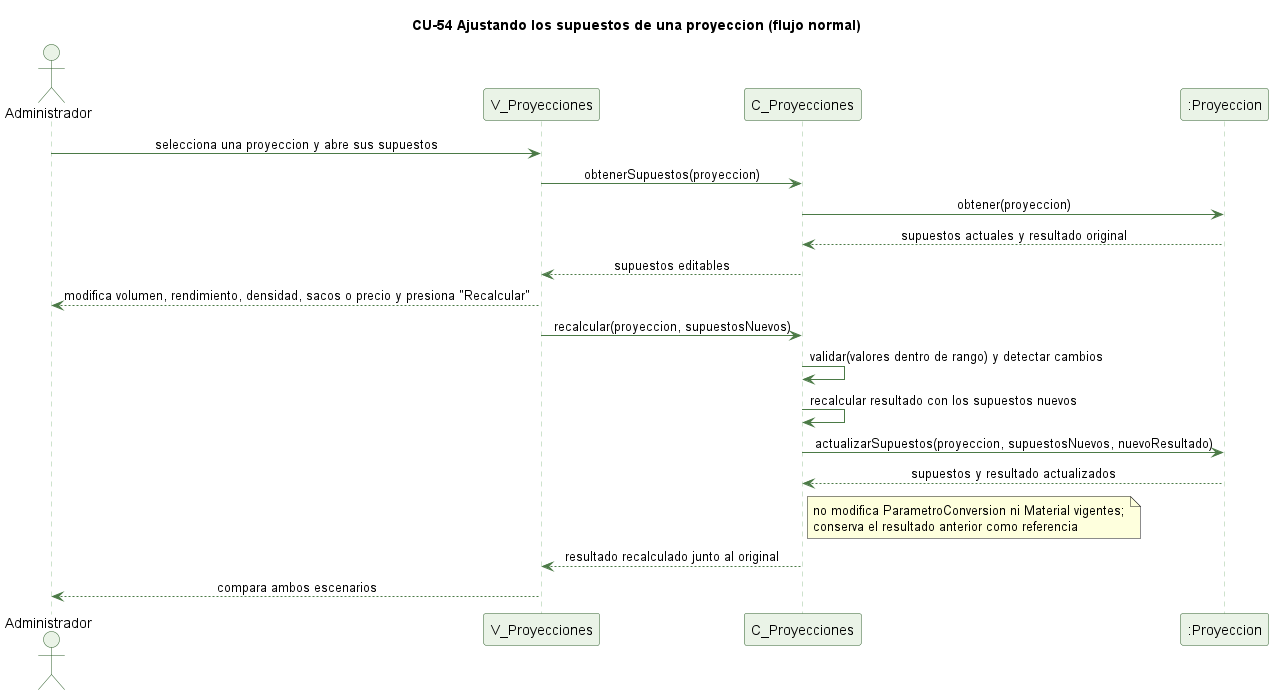

The diagram above was rendered by PlantUML. Its source (embedded in the PNG):
@startuml cu54-ajustar-supuestos-normal
' CU-54 Ajustando los supuestos de una proyeccion - flujo normal
skinparam backgroundColor #FFFFFF
skinparam shadowing false
skinparam defaultFontName Helvetica
skinparam sequenceMessageAlign center
skinparam ParticipantBackgroundColor #EAF3E7
skinparam ParticipantBorderColor #2E5E2A
skinparam ActorBackgroundColor #EAF3E7
skinparam ActorBorderColor #2E5E2A
skinparam sequenceLifeLineBorderColor #9CC49A
skinparam ArrowColor #4B7A46

title CU-54 Ajustando los supuestos de una proyeccion (flujo normal)

actor Administrador
participant "V_Proyecciones" as V
participant "C_Proyecciones" as C
participant ":Proyeccion" as P

Administrador -> V : selecciona una proyeccion y abre sus supuestos
V -> C : obtenerSupuestos(proyeccion)
C -> P : obtener(proyeccion)
P --> C : supuestos actuales y resultado original
C --> V : supuestos editables
V --> Administrador : modifica volumen, rendimiento, densidad, sacos o precio y presiona "Recalcular"
V -> C : recalcular(proyeccion, supuestosNuevos)
C -> C : validar(valores dentro de rango) y detectar cambios
C -> C : recalcular resultado con los supuestos nuevos
C -> P : actualizarSupuestos(proyeccion, supuestosNuevos, nuevoResultado)
P --> C : supuestos y resultado actualizados
note right of C : no modifica ParametroConversion ni Material vigentes;\nconserva el resultado anterior como referencia
C --> V : resultado recalculado junto al original
V --> Administrador : compara ambos escenarios

@enduml